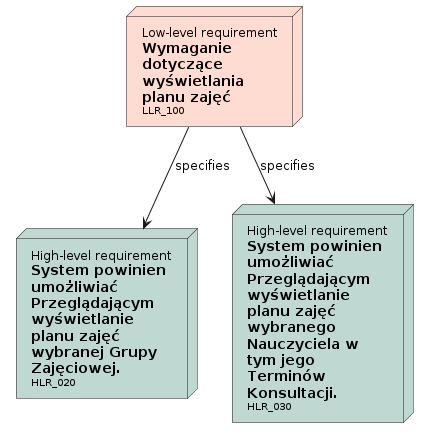

The diagram above was rendered by PlantUML. Its source (embedded in the PNG):
@startuml

' Nodes definition 

node "<size:12>High-level requirement</size>\n**System powinien**\n**umożliwiać**\n**Przeglądającym**\n**wyświetlanie**\n**planu zajęć**\n**wybranej Grupy**\n**Zajęciowej.**\n<size:10>HLR_020</size>" as HLR_020 [[../analiza_i_projektowanie.html#HLR_020]] #BFD8D2
node "<size:12>High-level requirement</size>\n**System powinien**\n**umożliwiać**\n**Przeglądającym**\n**wyświetlanie**\n**planu zajęć**\n**wybranego**\n**Nauczyciela w**\n**tym jego**\n**Terminów**\n**Konsultacji.**\n<size:10>HLR_030</size>" as HLR_030 [[../analiza_i_projektowanie.html#HLR_030]] #BFD8D2
node "<size:12>Low-level requirement</size>\n**Wymaganie**\n**dotyczące**\n**wyświetlania**\n**planu zajęć**\n<size:10>LLR_100</size>" as LLR_100 [[../analiza_i_projektowanie.html#LLR_100]] #FEDCD2{
'child needs:
}

' Connection definition 

LLR_100 --> HLR_020: specifies
LLR_100 --> HLR_030: specifies

@enduml